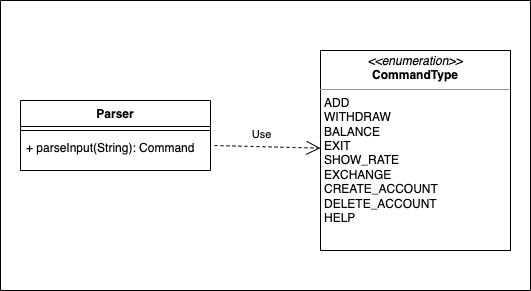

The diagram above was exported from draw.io. Its source (the exported page's mxGraphModel, read from the mxfile embedded in the PNG):
<mxGraphModel dx="1306" dy="735" grid="1" gridSize="10" guides="1" tooltips="1" connect="1" arrows="1" fold="1" page="1" pageScale="1" pageWidth="827" pageHeight="1169" math="0" shadow="0">
  <root>
    <mxCell id="WIyWlLk6GJQsqaUBKTNV-0" />
    <mxCell id="WIyWlLk6GJQsqaUBKTNV-1" parent="WIyWlLk6GJQsqaUBKTNV-0" />
    <mxCell id="ijjxZxcLBHufBQeYNjHW-0" value="Parser" style="swimlane;fontStyle=1;align=center;verticalAlign=top;childLayout=stackLayout;horizontal=1;startSize=26;horizontalStack=0;resizeParent=1;resizeParentMax=0;resizeLast=0;collapsible=1;marginBottom=0;whiteSpace=wrap;html=1;" vertex="1" parent="WIyWlLk6GJQsqaUBKTNV-1">
      <mxGeometry x="160" y="330" width="190" height="70" as="geometry" />
    </mxCell>
    <mxCell id="ijjxZxcLBHufBQeYNjHW-2" value="" style="line;strokeWidth=1;fillColor=none;align=left;verticalAlign=middle;spacingTop=-1;spacingLeft=3;spacingRight=3;rotatable=0;labelPosition=right;points=[];portConstraint=eastwest;strokeColor=inherit;" vertex="1" parent="ijjxZxcLBHufBQeYNjHW-0">
      <mxGeometry y="26" width="190" height="8" as="geometry" />
    </mxCell>
    <mxCell id="ijjxZxcLBHufBQeYNjHW-3" value="+ parseInput(String): Command" style="text;strokeColor=none;fillColor=none;align=left;verticalAlign=top;spacingLeft=4;spacingRight=4;overflow=hidden;rotatable=0;points=[[0,0.5],[1,0.5]];portConstraint=eastwest;whiteSpace=wrap;html=1;" vertex="1" parent="ijjxZxcLBHufBQeYNjHW-0">
      <mxGeometry y="34" width="190" height="36" as="geometry" />
    </mxCell>
    <mxCell id="ijjxZxcLBHufBQeYNjHW-4" value="&lt;p style=&quot;margin:0px;margin-top:4px;text-align:center;&quot;&gt;&lt;i&gt;&amp;lt;&amp;lt;enumeration&amp;gt;&amp;gt;&lt;/i&gt;&lt;br&gt;&lt;b&gt;CommandType&lt;/b&gt;&lt;/p&gt;&lt;hr size=&quot;1&quot;&gt;&lt;p style=&quot;margin:0px;margin-left:4px;&quot;&gt;ADD&lt;/p&gt;&lt;p style=&quot;margin:0px;margin-left:4px;&quot;&gt;WITHDRAW&lt;/p&gt;&lt;p style=&quot;margin:0px;margin-left:4px;&quot;&gt;BALANCE&lt;/p&gt;&lt;p style=&quot;margin:0px;margin-left:4px;&quot;&gt;EXIT&lt;/p&gt;&lt;p style=&quot;margin:0px;margin-left:4px;&quot;&gt;SHOW_RATE&lt;/p&gt;&lt;p style=&quot;margin:0px;margin-left:4px;&quot;&gt;EXCHANGE&lt;/p&gt;&lt;p style=&quot;margin:0px;margin-left:4px;&quot;&gt;CREATE_ACCOUNT&lt;/p&gt;&lt;p style=&quot;margin:0px;margin-left:4px;&quot;&gt;DELETE_ACCOUNT&lt;/p&gt;&lt;p style=&quot;margin:0px;margin-left:4px;&quot;&gt;HELP&lt;/p&gt;" style="verticalAlign=top;align=left;overflow=fill;fontSize=12;fontFamily=Helvetica;html=1;whiteSpace=wrap;" vertex="1" parent="WIyWlLk6GJQsqaUBKTNV-1">
      <mxGeometry x="460" y="280" width="190" height="200" as="geometry" />
    </mxCell>
    <mxCell id="ijjxZxcLBHufBQeYNjHW-5" value="Use" style="endArrow=open;endSize=12;dashed=1;html=1;rounded=0;exitX=1.021;exitY=0.306;exitDx=0;exitDy=0;exitPerimeter=0;" edge="1" parent="WIyWlLk6GJQsqaUBKTNV-1" source="ijjxZxcLBHufBQeYNjHW-3" target="ijjxZxcLBHufBQeYNjHW-4">
      <mxGeometry x="-0.1157" y="12" width="160" relative="1" as="geometry">
        <mxPoint x="330" y="380" as="sourcePoint" />
        <mxPoint x="490" y="380" as="targetPoint" />
        <mxPoint as="offset" />
      </mxGeometry>
    </mxCell>
    <mxCell id="ijjxZxcLBHufBQeYNjHW-6" value="" style="swimlane;startSize=0;" vertex="1" parent="WIyWlLk6GJQsqaUBKTNV-1">
      <mxGeometry x="140" y="230" width="530" height="290" as="geometry" />
    </mxCell>
  </root>
</mxGraphModel>